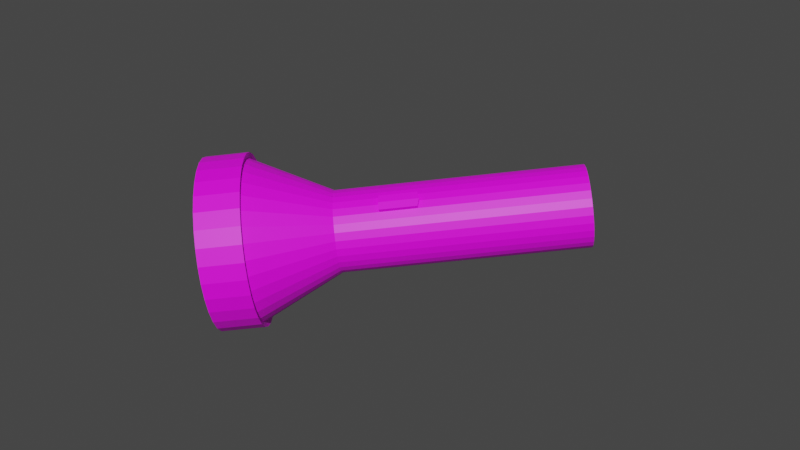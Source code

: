 # Source: Torch.blend  (saved by Blender 3.6.11; exported with 4.5.12 LTS)
import bpy
from mathutils import Matrix  # noqa: F401  (used for matrix-valued properties, if any)

bpy.ops.wm.read_factory_settings(use_empty=True)
scene = bpy.context.scene
scene.name = 'Scene'

# ---- collections
col_collection = bpy.data.collections.new('Collection'); scene.collection.children.link(col_collection)

# ---- images (referenced by path relative to the original .blend; pixels are not part of the script)
import os
ASSET_DIR = os.environ.get("B2B_ASSET_DIR", "")  # directory of the original .blend (textures are referenced by path, not embedded)
HERE = os.path.dirname(os.path.abspath(__file__))  # packed textures are extracted next to this script under _unpacked/

def load_image(name, relpath, width, height, colorspace="sRGB"):
    """Load a texture the original file referenced (path relative to the .blend, or extracted next to this script)."""
    p = next((c for c in (os.path.join(HERE, relpath), os.path.join(ASSET_DIR, relpath)) if relpath and os.path.exists(c)), "")
    if p:
        img = bpy.data.images.load(p, check_existing=True)
        img.name = name
    else:  # same state as the original file: an image datablock whose file is absent (Cycles renders it pink)
        img = bpy.data.images.new(name, width, height)
        img.source = "FILE"
        img.filepath = "//" + (relpath or name)
    img.colorspace_settings.name = colorspace
    return img
img_imphenziapalette02_albedo_png_002 = load_image('ImphenziaPalette02-Albedo.png.002', 'ImphenziaPalette02-Albedo.png', 1024, 1024, 'sRGB')

# ---- materials (node trees are filled in below, after node groups)
mat_material_001 = bpy.data.materials.new('Material.001')
mat_material_001.use_transparent_shadow = False

# ---- material node trees
mat_material_001.use_nodes = True; mat_material_001.node_tree.nodes.clear()
_N = mat_material_001.node_tree.nodes; _L = mat_material_001.node_tree.links
n0 = _N.new('ShaderNodeBsdfPrincipled'); n0.name = 'Principled BSDF'; n0.location = (10, 300)
n0.distribution = 'GGX'
n0.subsurface_method = 'RANDOM_WALK_SKIN'
n0.inputs[3].default_value = 1.45
n0.inputs[27].default_value = (0.0, 0.0, 0.0, 1.0)
n0.inputs[28].default_value = 1.0
n1 = _N.new('ShaderNodeOutputMaterial'); n1.name = 'Material Output'; n1.location = (300, 300)
n2 = _N.new('ShaderNodeTexImage'); n2.name = 'Image Texture'; n2.location = (-388, 118)
n2.image = img_imphenziapalette02_albedo_png_002
_L.new(n0.outputs[0], n1.inputs[0])
_L.new(n2.outputs[0], n0.inputs[0])
n1.is_active_output = True

# ---- world
world_world = bpy.data.worlds.new('World'); scene.world = world_world
world_world.use_nodes = True; world_world.node_tree.nodes.clear()
_N = world_world.node_tree.nodes; _L = world_world.node_tree.links
n0 = _N.new('ShaderNodeOutputWorld'); n0.name = 'World Output'; n0.location = (300, 300)
n1 = _N.new('ShaderNodeBackground'); n1.name = 'Background'; n1.location = (10, 300)
n1.inputs[0].default_value = (0.05088, 0.05088, 0.05088, 1.0)
_L.new(n1.outputs[0], n0.inputs[0])
n0.is_active_output = True
world_world.color = (0.05088, 0.05088, 0.05088)
world_world.use_sun_shadow = False
world_world.sun_shadow_jitter_overblur = 0.0

# ---- meshes
me_cylinder = bpy.data.meshes.new('Cylinder')
me_cylinder.from_pydata([(0.0, 1.0, -1.0), (-1.2e-08, 1.991, 1.0), (0.1951, 0.9808, -1.0), (0.3884, 1.953, 1.0), (0.3827, 0.9239, -1.0), (0.7618, 1.839, 1.0), (0.5556, 0.8315, -1.0), (1.106, 1.655, 1.0), (0.7071, 0.7071, -1.0), (1.408, 1.408, 1.0), (0.8315, 0.5556, -1.0), (1.655, 1.106, 1.0), (0.9239, 0.3827, -1.0), (1.839, 0.7618, 1.0), (0.9808, 0.1951, -1.0), (1.953, 0.3884, 1.0), (1.0, 0.0, -1.0), (1.991, -1.476e-08, 1.0), (0.9808, -0.1951, -1.0), (1.953, -0.3884, 1.0), (0.9239, -0.3827, -1.0), (1.839, -0.7618, 1.0), (0.8315, -0.5556, -1.0), (1.655, -1.106, 1.0), (0.7071, -0.7071, -1.0), (1.408, -1.408, 1.0), (0.5556, -0.8315, -1.0), (1.106, -1.655, 1.0), (0.3827, -0.9239, -1.0), (0.7618, -1.839, 1.0), (0.1951, -0.9808, -1.0), (0.3884, -1.953, 1.0), (0.0, -1.0, -1.0), (-1.2e-08, -1.991, 1.0), (-0.1951, -0.9808, -1.0), (-0.3884, -1.953, 1.0), (-0.3827, -0.9239, -1.0), (-0.7618, -1.839, 1.0), (-0.5556, -0.8315, -1.0), (-1.106, -1.655, 1.0), (-0.7071, -0.7071, -1.0), (-1.408, -1.408, 1.0), (-0.8315, -0.5556, -1.0), (-1.655, -1.106, 1.0), (-0.9239, -0.3827, -1.0), (-1.839, -0.7618, 1.0), (-0.9808, -0.1951, -1.0), (-1.953, -0.3884, 1.0), (-1.0, 0.0, -1.0), (-1.991, -1.476e-08, 1.0), (-0.9808, 0.1951, -1.0), (-1.953, 0.3884, 1.0), (-0.9239, 0.3827, -1.0), (-1.839, 0.7618, 1.0), (-0.8315, 0.5556, -1.0), (-1.655, 1.106, 1.0), (-0.7071, 0.7071, -1.0), (-1.408, 1.408, 1.0), (-0.5556, 0.8315, -1.0), (-1.106, 1.655, 1.0), (-0.3827, 0.9239, -1.0), (-0.7618, 1.839, 1.0), (-0.1951, 0.9808, -1.0), (-0.3884, 1.953, 1.0), (0.08885, 0.4467, 1.0), (1.506e-08, 0.4554, 1.0), (0.1743, 0.4208, 1.0), (0.253, 0.3787, 1.0), (0.322, 0.322, 1.0), (0.3787, 0.253, 1.0), (0.4208, 0.1743, 1.0), (0.4467, 0.08885, 1.0), (0.4554, -1.476e-08, 1.0), (0.4467, -0.08885, 1.0), (0.4208, -0.1743, 1.0), (0.3787, -0.253, 1.0), (0.322, -0.322, 1.0), (0.253, -0.3787, 1.0), (0.1743, -0.4208, 1.0), (0.08885, -0.4467, 1.0), (-2.024e-07, -0.4554, 1.0), (-0.08885, -0.4467, 1.0), (-0.1743, -0.4208, 1.0), (-0.253, -0.3787, 1.0), (-0.322, -0.322, 1.0), (-0.3787, -0.253, 1.0), (-0.4208, -0.1743, 1.0), (-0.4467, -0.08885, 1.0), (-0.4554, -1.476e-08, 1.0), (-0.4467, 0.08885, 1.0), (-0.4208, 0.1743, 1.0), (-0.3787, 0.253, 1.0), (-0.322, 0.322, 1.0), (-0.253, 0.3787, 1.0), (-0.1743, 0.4208, 1.0), (-0.08885, 0.4467, 1.0), (-1.146e-07, 0.9197, -7.0), (0.1794, 0.902, -7.0), (0.352, 0.8497, -7.0), (0.511, 0.7647, -7.0), (0.6503, 0.6503, -7.0), (0.7647, 0.511, -7.0), (0.8497, 0.352, -7.0), (0.902, 0.1794, -7.0), (0.9197, 0.0, -7.0), (0.902, -0.1794, -7.0), (0.8497, -0.352, -7.0), (0.7647, -0.511, -7.0), (0.6503, -0.6503, -7.0), (0.511, -0.7647, -7.0), (0.352, -0.8497, -7.0), (0.1794, -0.902, -7.0), (-1.146e-07, -0.9197, -7.0), (-0.1794, -0.902, -7.0), (-0.352, -0.8497, -7.0), (-0.511, -0.7647, -7.0), (-0.6503, -0.6503, -7.0), (-0.7647, -0.511, -7.0), (-0.8497, -0.352, -7.0), (-0.902, -0.1794, -7.0), (-0.9197, 0.0, -7.0), (-0.902, 0.1794, -7.0), (-0.8497, 0.352, -7.0), (-0.7647, 0.511, -7.0), (-0.6503, 0.6503, -7.0), (-0.511, 0.7647, -7.0), (-0.352, 0.8497, -7.0), (-0.1794, 0.902, -7.0), (-1.146e-07, 1.0, -7.0), (0.1951, 0.9808, -7.0), (0.3827, 0.9239, -7.0), (0.5556, 0.8315, -7.0), (0.7071, 0.7071, -7.0), (0.8315, 0.5556, -7.0), (0.9239, 0.3827, -7.0), (0.9808, 0.1951, -7.0), (1.0, 0.0, -7.0), (0.9808, -0.1951, -7.0), (0.9239, -0.3827, -7.0), (0.8315, -0.5556, -7.0), (0.7071, -0.7071, -7.0), (0.5556, -0.8315, -7.0), (0.3827, -0.9239, -7.0), (0.1951, -0.9808, -7.0), (-1.146e-07, -1.0, -7.0), (-0.1951, -0.9808, -7.0), (-0.3827, -0.9239, -7.0), (-0.5556, -0.8315, -7.0), (-0.7071, -0.7071, -7.0), (-0.8315, -0.5556, -7.0), (-0.9239, -0.3827, -7.0), (-0.9808, -0.1951, -7.0), (-1.0, 0.0, -7.0), (-0.9808, 0.1951, -7.0), (-0.9239, 0.3827, -7.0), (-0.8315, 0.5556, -7.0), (-0.7071, 0.7071, -7.0), (-0.5556, 0.8315, -7.0), (-0.3827, 0.9239, -7.0), (-0.1951, 0.9808, -7.0), (-1.146e-07, 0.9197, -7.0), (0.1794, 0.902, -7.0), (0.352, 0.8497, -7.0), (0.511, 0.7647, -7.0), (0.6503, 0.6503, -7.0), (0.7647, 0.511, -7.0), (0.8497, 0.352, -7.0), (0.902, 0.1794, -7.0), (0.9197, 0.0, -7.0), (0.902, -0.1794, -7.0), (0.8497, -0.352, -7.0), (0.7647, -0.511, -7.0), (0.6503, -0.6503, -7.0), (0.511, -0.7647, -7.0), (0.352, -0.8497, -7.0), (0.1794, -0.902, -7.0), (-1.146e-07, -0.9197, -7.0), (-0.1794, -0.902, -7.0), (-0.352, -0.8497, -7.0), (-0.511, -0.7647, -7.0), (-0.6503, -0.6503, -7.0), (-0.7647, -0.511, -7.0), (-0.8497, -0.352, -7.0), (-0.902, -0.1794, -7.0), (-0.9197, 0.0, -7.0), (-0.902, 0.1794, -7.0), (-0.8497, 0.352, -7.0), (-0.7647, 0.511, -7.0), (-0.6503, 0.6503, -7.0), (-0.511, 0.7647, -7.0), (-0.352, 0.8497, -7.0), (-0.1794, 0.902, -7.0), (0.3407, 1.713, 2.0), (2.472e-08, 1.746, 2.0), (0.6683, 1.613, 2.0), (0.9702, 1.452, 2.0), (1.235, 1.235, 2.0), (1.452, 0.9702, 2.0), (1.613, 0.6683, 2.0), (1.713, 0.3407, 2.0), (1.746, -1.476e-08, 2.0), (1.713, -0.3407, 2.0), (1.613, -0.6683, 2.0), (1.452, -0.9702, 2.0), (1.235, -1.235, 2.0), (0.9702, -1.452, 2.0), (0.6683, -1.613, 2.0), (0.3407, -1.713, 2.0), (2.472e-08, -1.746, 2.0), (-0.3407, -1.713, 2.0), (-0.6683, -1.613, 2.0), (-0.9702, -1.452, 2.0), (-1.235, -1.235, 2.0), (-1.452, -0.9702, 2.0), (-1.613, -0.6683, 2.0), (-1.713, -0.3407, 2.0), (-1.746, -1.476e-08, 2.0), (-1.713, 0.3407, 2.0), (-1.613, 0.6683, 2.0), (-1.452, 0.9702, 2.0), (-1.235, 1.235, 2.0), (-0.9702, 1.452, 2.0), (-0.6683, 1.613, 2.0), (-0.3407, 1.713, 2.0), (0.3827, -0.9239, -2.092), (-2.083e-08, -1.0, -2.091), (0.1951, -0.9808, -2.077), (-3.802e-08, -1.0, -2.991), (0.1951, -0.9808, -3.04), (0.3827, -0.9239, -3.012), (0.3827, -0.9239, -3.012), (0.3827, -0.9239, -2.092), (0.1951, -0.9808, -2.077), (-2.083e-08, -1.0, -2.091), (-3.802e-08, -1.0, -2.991), (0.1951, -0.9808, -3.04), (0.3827, -0.9239, -3.012), (0.3827, -0.9239, -2.092), (0.1951, -0.9808, -2.077), (-2.083e-08, -1.0, -2.091), (-3.802e-08, -1.0, -2.991), (0.1951, -0.9808, -3.04), (0.4022, -1.022, -3.012), (0.4022, -1.022, -2.092), (0.2146, -1.079, -2.077), (0.01951, -1.098, -2.091), (0.01951, -1.098, -2.991), (0.2146, -1.079, -3.04), (0.4154, 2.089, 0.9536), (-1.307e-08, 2.129, 0.9536), (0.8149, 1.967, 0.9536), (1.183, 1.771, 0.9536), (1.506, 1.506, 0.9536), (1.771, 1.183, 0.9536), (1.967, 0.8149, 0.9536), (2.089, 0.4154, 0.9536), (2.129, -1.412e-08, 0.9536), (2.089, -0.4154, 0.9536), (1.967, -0.8149, 0.9536), (1.771, -1.183, 0.9536), (1.506, -1.506, 0.9536), (1.183, -1.771, 0.9536), (0.8149, -1.967, 0.9536), (0.4154, -2.089, 0.9536), (-1.307e-08, -2.129, 0.9536), (-0.4154, -2.089, 0.9536), (-0.8149, -1.967, 0.9536), (-1.183, -1.771, 0.9536), (-1.506, -1.506, 0.9536), (-1.771, -1.183, 0.9536), (-1.967, -0.8149, 0.9536), (-2.089, -0.4154, 0.9536), (-2.129, -1.412e-08, 0.9536), (-2.089, 0.4154, 0.9536), (-1.967, 0.8149, 0.9536), (-1.771, 1.183, 0.9536), (-1.506, 1.506, 0.9536), (-1.183, 1.771, 0.9536), (-0.8149, 1.967, 0.9536), (-0.4154, 2.089, 0.9536), (0.4154, 2.089, 2.023), (2.816e-08, 2.129, 2.023), (0.8149, 1.967, 2.023), (1.183, 1.771, 2.023), (1.506, 1.506, 2.023), (1.771, 1.183, 2.023), (1.967, 0.8149, 2.023), (2.089, 0.4154, 2.023), (2.129, -1.412e-08, 2.023), (2.089, -0.4154, 2.023), (1.967, -0.8149, 2.023), (1.771, -1.183, 2.023), (1.506, -1.506, 2.023), (1.183, -1.771, 2.023), (0.8149, -1.967, 2.023), (0.4154, -2.089, 2.023), (2.816e-08, -2.129, 2.023), (-0.4154, -2.089, 2.023), (-0.8149, -1.967, 2.023), (-1.183, -1.771, 2.023), (-1.506, -1.506, 2.023), (-1.771, -1.183, 2.023), (-1.967, -0.8149, 2.023), (-2.089, -0.4154, 2.023), (-2.129, -1.412e-08, 2.023), (-2.089, 0.4154, 2.023), (-1.967, 0.8149, 2.023), (-1.771, 1.183, 2.023), (-1.506, 1.506, 2.023), (-1.183, 1.771, 2.023), (-0.8149, 1.967, 2.023), (-0.4154, 2.089, 2.023), (0.3644, 1.832, 2.023), (2.62e-08, 1.868, 2.023), (0.7149, 1.726, 2.023), (1.038, 1.553, 2.023), (1.321, 1.321, 2.023), (1.553, 1.038, 2.023), (1.726, 0.7149, 2.023), (1.832, 0.3644, 2.023), (1.868, -1.412e-08, 2.023), (1.832, -0.3644, 2.023), (1.726, -0.7149, 2.023), (1.553, -1.038, 2.023), (1.321, -1.321, 2.023), (1.038, -1.553, 2.023), (0.7149, -1.726, 2.023), (0.3644, -1.832, 2.023), (2.62e-08, -1.868, 2.023), (-0.3644, -1.832, 2.023), (-0.7149, -1.726, 2.023), (-1.038, -1.553, 2.023), (-1.321, -1.321, 2.023), (-1.553, -1.038, 2.023), (-1.726, -0.7149, 2.023), (-1.832, -0.3644, 2.023), (-1.868, -1.412e-08, 2.023), (-1.832, 0.3644, 2.023), (-1.726, 0.7149, 2.023), (-1.553, 1.038, 2.023), (-1.321, 1.321, 2.023), (-1.038, 1.553, 2.023), (-0.7149, 1.726, 2.023), (-0.3644, 1.832, 2.023)], [], [(0, 1, 3, 2), (2, 3, 5, 4), (4, 5, 7, 6), (6, 7, 9, 8), (8, 9, 11, 10), (10, 11, 13, 12), (12, 13, 15, 14), (14, 15, 17, 16), (16, 17, 19, 18), (18, 19, 21, 20), (20, 21, 23, 22), (22, 23, 25, 24), (24, 25, 27, 26), (26, 27, 29, 28), (28, 29, 31, 30), (30, 31, 33, 32), (32, 33, 35, 34), (34, 35, 37, 36), (36, 37, 39, 38), (38, 39, 41, 40), (40, 41, 43, 42), (42, 43, 45, 44), (44, 45, 47, 46), (46, 47, 49, 48), (48, 49, 51, 50), (50, 51, 53, 52), (52, 53, 55, 54), (54, 55, 57, 56), (56, 57, 59, 58), (58, 59, 61, 60), (41, 39, 267, 268), (60, 61, 63, 62), (62, 63, 1, 0), (36, 38, 147, 146), (64, 65, 95, 94, 93, 92, 91, 90, 89, 88, 87, 86, 85, 84, 83, 82, 81, 80, 79, 78, 77, 76, 75, 74, 73, 72, 71, 70, 69, 68, 67, 66), (213, 214, 334, 333), (23, 21, 258, 259), (212, 213, 333, 332), (5, 3, 248, 250), (57, 55, 275, 276), (211, 212, 332, 331), (39, 37, 266, 267), (210, 211, 331, 330), (21, 19, 257, 258), (209, 210, 330, 329), (55, 53, 274, 275), (208, 209, 329, 328), (3, 1, 249, 248), (37, 35, 265, 266), (207, 208, 328, 327), (19, 17, 256, 257), (206, 207, 327, 326), (53, 51, 273, 274), (205, 206, 326, 325), (35, 33, 264, 265), (204, 205, 325, 324), (17, 15, 255, 256), (203, 204, 324, 323), (51, 49, 272, 273), (202, 203, 323, 322), (33, 31, 263, 264), (201, 202, 322, 321), (15, 13, 254, 255), (200, 201, 321, 320), (49, 47, 271, 272), (199, 200, 320, 319), (113, 114, 178, 177), (54, 56, 156, 155), (10, 12, 134, 133), (28, 30, 226, 224), (46, 48, 152, 151), (2, 4, 130, 129), (20, 22, 139, 138), (38, 40, 148, 147), (56, 58, 157, 156), (12, 14, 135, 134), (30, 32, 225, 226), (48, 50, 153, 152), (4, 6, 131, 130), (22, 24, 140, 139), (40, 42, 149, 148), (58, 60, 158, 157), (14, 16, 136, 135), (32, 34, 145, 144, 227, 225), (50, 52, 154, 153), (6, 8, 132, 131), (24, 26, 141, 140), (42, 44, 150, 149), (60, 62, 159, 158), (16, 18, 137, 136), (34, 36, 146, 145), (52, 54, 155, 154), (8, 10, 133, 132), (26, 28, 224, 229, 142, 141), (44, 46, 151, 150), (0, 2, 129, 128), (62, 0, 128, 159), (18, 20, 138, 137), (97, 96, 128, 129), (98, 97, 129, 130), (99, 98, 130, 131), (100, 99, 131, 132), (101, 100, 132, 133), (102, 101, 133, 134), (103, 102, 134, 135), (104, 103, 135, 136), (105, 104, 136, 137), (106, 105, 137, 138), (107, 106, 138, 139), (108, 107, 139, 140), (109, 108, 140, 141), (110, 109, 141, 142), (111, 110, 142, 143), (112, 111, 143, 144), (113, 112, 144, 145), (114, 113, 145, 146), (115, 114, 146, 147), (116, 115, 147, 148), (117, 116, 148, 149), (118, 117, 149, 150), (119, 118, 150, 151), (120, 119, 151, 152), (121, 120, 152, 153), (122, 121, 153, 154), (123, 122, 154, 155), (124, 123, 155, 156), (125, 124, 156, 157), (126, 125, 157, 158), (127, 126, 158, 159), (96, 127, 159, 128), (160, 161, 162, 163, 164, 165, 166, 167, 168, 169, 170, 171, 172, 173, 174, 175, 176, 177, 178, 179, 180, 181, 182, 183, 184, 185, 186, 187, 188, 189, 190, 191), (100, 101, 165, 164), (127, 96, 160, 191), (114, 115, 179, 178), (101, 102, 166, 165), (115, 116, 180, 179), (102, 103, 167, 166), (116, 117, 181, 180), (103, 104, 168, 167), (117, 118, 182, 181), (104, 105, 169, 168), (118, 119, 183, 182), (105, 106, 170, 169), (119, 120, 184, 183), (106, 107, 171, 170), (120, 121, 185, 184), (107, 108, 172, 171), (121, 122, 186, 185), (108, 109, 173, 172), (122, 123, 187, 186), (109, 110, 174, 173), (96, 97, 161, 160), (123, 124, 188, 187), (110, 111, 175, 174), (97, 98, 162, 161), (124, 125, 189, 188), (111, 112, 176, 175), (98, 99, 163, 162), (125, 126, 190, 189), (112, 113, 177, 176), (99, 100, 164, 163), (126, 127, 191, 190), (31, 29, 262, 263), (198, 199, 319, 318), (13, 11, 253, 254), (1, 63, 279, 249), (197, 198, 318, 317), (223, 193, 313, 343), (47, 45, 270, 271), (196, 197, 317, 316), (222, 223, 343, 342), (29, 27, 261, 262), (195, 196, 316, 315), (221, 222, 342, 341), (11, 9, 252, 253), (63, 61, 278, 279), (194, 195, 315, 314), (220, 221, 341, 340), (45, 43, 269, 270), (192, 194, 314, 312), (219, 220, 340, 339), (27, 25, 260, 261), (193, 192, 312, 313), (218, 219, 339, 338), (9, 7, 251, 252), (61, 59, 277, 278), (217, 218, 338, 337), (43, 41, 268, 269), (216, 217, 337, 336), (25, 23, 259, 260), (215, 216, 336, 335), (7, 5, 250, 251), (59, 57, 276, 277), (214, 215, 335, 334), (65, 64, 192, 193), (64, 66, 194, 192), (66, 67, 195, 194), (67, 68, 196, 195), (68, 69, 197, 196), (69, 70, 198, 197), (70, 71, 199, 198), (71, 72, 200, 199), (72, 73, 201, 200), (73, 74, 202, 201), (74, 75, 203, 202), (75, 76, 204, 203), (76, 77, 205, 204), (77, 78, 206, 205), (78, 79, 207, 206), (79, 80, 208, 207), (80, 81, 209, 208), (81, 82, 210, 209), (82, 83, 211, 210), (83, 84, 212, 211), (84, 85, 213, 212), (85, 86, 214, 213), (86, 87, 215, 214), (87, 88, 216, 215), (88, 89, 217, 216), (89, 90, 218, 217), (90, 91, 219, 218), (91, 92, 220, 219), (92, 93, 221, 220), (93, 94, 222, 221), (94, 95, 223, 222), (95, 65, 193, 223), (232, 233, 239, 238), (225, 227, 234, 233), (228, 229, 230, 235), (228, 227, 144, 143), (229, 228, 143, 142), (235, 230, 236, 241), (224, 226, 232, 231), (227, 228, 235, 234), (226, 225, 233, 232), (229, 224, 231, 230), (239, 240, 246, 245), (240, 241, 247, 246), (230, 231, 237, 236), (234, 235, 241, 240), (233, 234, 240, 239), (231, 232, 238, 237), (243, 244, 247, 242), (244, 245, 246, 247), (237, 238, 244, 243), (241, 236, 242, 247), (238, 239, 245, 244), (236, 237, 243, 242), (258, 257, 289, 290), (267, 266, 298, 299), (276, 275, 307, 308), (254, 253, 285, 286), (263, 262, 294, 295), (272, 271, 303, 304), (250, 248, 280, 282), (259, 258, 290, 291), (268, 267, 299, 300), (277, 276, 308, 309), (255, 254, 286, 287), (264, 263, 295, 296), (273, 272, 304, 305), (251, 250, 282, 283), (260, 259, 291, 292), (269, 268, 300, 301), (278, 277, 309, 310), (256, 255, 287, 288), (265, 264, 296, 297), (274, 273, 305, 306), (252, 251, 283, 284), (261, 260, 292, 293), (270, 269, 301, 302), (279, 278, 310, 311), (257, 256, 288, 289), (266, 265, 297, 298), (275, 274, 306, 307), (253, 252, 284, 285), (262, 261, 293, 294), (271, 270, 302, 303), (248, 249, 281, 280), (249, 279, 311, 281), (313, 312, 280, 281), (312, 314, 282, 280), (314, 315, 283, 282), (315, 316, 284, 283), (316, 317, 285, 284), (317, 318, 286, 285), (318, 319, 287, 286), (319, 320, 288, 287), (320, 321, 289, 288), (321, 322, 290, 289), (322, 323, 291, 290), (323, 324, 292, 291), (324, 325, 293, 292), (325, 326, 294, 293), (326, 327, 295, 294), (327, 328, 296, 295), (328, 329, 297, 296), (329, 330, 298, 297), (330, 331, 299, 298), (331, 332, 300, 299), (332, 333, 301, 300), (333, 334, 302, 301), (334, 335, 303, 302), (335, 336, 304, 303), (336, 337, 305, 304), (337, 338, 306, 305), (338, 339, 307, 306), (339, 340, 308, 307), (340, 341, 309, 308), (341, 342, 310, 309), (342, 343, 311, 310), (343, 313, 281, 311)])
_uv = me_cylinder.uv_layers.new(name='UVMap')
_uv.uv.foreach_set('vector', [0.8398, 0.339, 0.8398, 0.339, 0.8398, 0.339, 0.8398, 0.339, 0.8398, 0.339, 0.8398, 0.339, 0.8398, 0.339, 0.8398, 0.339, 0.8398, 0.339, 0.8398, 0.339, 0.8398, 0.339, 0.8398, 0.339, 0.8398, 0.339, 0.8398, 0.339, 0.8398, 0.339, 0.8398, 0.339, 0.8398, 0.339, 0.8398, 0.339, 0.8398, 0.339, 0.8398, 0.339, 0.8398, 0.339, 0.8398, 0.339, 0.8398, 0.339, 0.8398, 0.339, 0.8398, 0.339, 0.8398, 0.339, 0.8398, 0.339, 0.8398, 0.339, 0.8398, 0.339, 0.8398, 0.339, 0.8398, 0.339, 0.8398, 0.339, 0.8398, 0.339, 0.8398, 0.339, 0.8398, 0.339, 0.8398, 0.339, 0.8398, 0.339, 0.8398, 0.339, 0.8398, 0.339, 0.8398, 0.339, 0.8398, 0.339, 0.8398, 0.339, 0.8398, 0.339, 0.8398, 0.339, 0.8398, 0.339, 0.8398, 0.339, 0.8398, 0.339, 0.8398, 0.339, 0.8398, 0.339, 0.8398, 0.339, 0.8398, 0.339, 0.8398, 0.339, 0.8398, 0.339, 0.8398, 0.339, 0.8398, 0.339, 0.8398, 0.339, 0.8398, 0.339, 0.8398, 0.339, 0.8398, 0.339, 0.8398, 0.339, 0.8398, 0.339, 0.8398, 0.339, 0.8398, 0.339, 0.8398, 0.339, 0.8398, 0.339, 0.8398, 0.339, 0.8398, 0.339, 0.8398, 0.339, 0.8398, 0.339, 0.8398, 0.339, 0.8398, 0.339, 0.8398, 0.339, 0.8398, 0.339, 0.8398, 0.339, 0.8398, 0.339, 0.8398, 0.339, 0.8398, 0.339, 0.8398, 0.339, 0.8398, 0.339, 0.8398, 0.339, 0.8398, 0.339, 0.8398, 0.339, 0.8398, 0.339, 0.8398, 0.339, 0.8398, 0.339, 0.8398, 0.339, 0.8398, 0.339, 0.8398, 0.339, 0.8398, 0.339, 0.8398, 0.339, 0.8398, 0.339, 0.8398, 0.339, 0.8398, 0.339, 0.8398, 0.339, 0.8398, 0.339, 0.8398, 0.339, 0.8398, 0.339, 0.8398, 0.339, 0.8398, 0.339, 0.8398, 0.339, 0.8398, 0.339, 0.8398, 0.339, 0.8398, 0.339, 0.8398, 0.339, 0.8398, 0.339, 0.8398, 0.339, 0.8398, 0.339, 0.8398, 0.339, 0.8398, 0.339, 0.8398, 0.339, 0.8398, 0.339, 0.8398, 0.339, 0.8398, 0.339, 0.8398, 0.339, 0.8398, 0.339, 0.8398, 0.339, 0.8398, 0.339, 0.8398, 0.339, 0.8398, 0.339, 0.8398, 0.339, 0.9707, 0.9737, 0.9707, 0.9737, 0.9707, 0.9737, 0.9707, 0.9737, 0.8398, 0.339, 0.8398, 0.339, 0.8398, 0.339, 0.8398, 0.339, 0.8398, 0.339, 0.8398, 0.339, 0.8398, 0.339, 0.8398, 0.339, 0.8398, 0.339, 0.8398, 0.339, 0.8398, 0.339, 0.8398, 0.339, 0.5371, 0.9757, 0.5371, 0.9757, 0.5371, 0.9757, 0.5371, 0.9757, 0.5371, 0.9757, 0.5371, 0.9757, 0.5371, 0.9757, 0.5371, 0.9757, 0.5371, 0.9757, 0.5371, 0.9757, 0.5371, 0.9757, 0.5371, 0.9757, 0.5371, 0.9757, 0.5371, 0.9757, 0.5371, 0.9757, 0.5371, 0.9757, 0.5371, 0.9757, 0.5371, 0.9757, 0.5371, 0.9757, 0.5371, 0.9757, 0.5371, 0.9757, 0.5371, 0.9757, 0.5371, 0.9757, 0.5371, 0.9757, 0.5371, 0.9757, 0.5371, 0.9757, 0.5371, 0.9757, 0.5371, 0.9757, 0.5371, 0.9757, 0.5371, 0.9757, 0.5371, 0.9757, 0.5371, 0.9757, 0.6562, 0.964, 0.6562, 0.964, 0.6562, 0.964, 0.6562, 0.964, 0.9707, 0.9737, 0.9707, 0.9737, 0.9707, 0.9737, 0.9707, 0.9737, 0.6562, 0.964, 0.6562, 0.964, 0.6562, 0.964, 0.6562, 0.964, 0.9707, 0.9737, 0.9707, 0.9737, 0.9707, 0.9737, 0.9707, 0.9737, 0.9707, 0.9737, 0.9707, 0.9737, 0.9707, 0.9737, 0.9707, 0.9737, 0.6562, 0.964, 0.6562, 0.964, 0.6562, 0.964, 0.6562, 0.964, 0.9707, 0.9737, 0.9707, 0.9737, 0.9707, 0.9737, 0.9707, 0.9737, 0.6562, 0.964, 0.6562, 0.964, 0.6562, 0.964, 0.6562, 0.964, 0.9707, 0.9737, 0.9707, 0.9737, 0.9707, 0.9737, 0.9707, 0.9737, 0.6562, 0.964, 0.6562, 0.964, 0.6562, 0.964, 0.6562, 0.964, 0.9707, 0.9737, 0.9707, 0.9737, 0.9707, 0.9737, 0.9707, 0.9737, 0.6562, 0.964, 0.6562, 0.964, 0.6562, 0.964, 0.6562, 0.964, 0.9707, 0.9737, 0.9707, 0.9737, 0.9707, 0.9737, 0.9707, 0.9737, 0.9707, 0.9737, 0.9707, 0.9737, 0.9707, 0.9737, 0.9707, 0.9737, 0.6562, 0.964, 0.6562, 0.964, 0.6562, 0.964, 0.6562, 0.964, 0.9707, 0.9737, 0.9707, 0.9737, 0.9707, 0.9737, 0.9707, 0.9737, 0.6562, 0.964, 0.6562, 0.964, 0.6562, 0.964, 0.6562, 0.964, 0.9707, 0.9737, 0.9707, 0.9737, 0.9707, 0.9737, 0.9707, 0.9737, 0.6562, 0.964, 0.6562, 0.964, 0.6562, 0.964, 0.6562, 0.964, 0.9707, 0.9737, 0.9707, 0.9737, 0.9707, 0.9737, 0.9707, 0.9737, 0.6562, 0.964, 0.6562, 0.964, 0.6562, 0.964, 0.6562, 0.964, 0.9707, 0.9737, 0.9707, 0.9737, 0.9707, 0.9737, 0.9707, 0.9737, 0.6562, 0.964, 0.6562, 0.964, 0.6562, 0.964, 0.6562, 0.964, 0.9707, 0.9737, 0.9707, 0.9737, 0.9707, 0.9737, 0.9707, 0.9737, 0.6562, 0.964, 0.6562, 0.964, 0.6562, 0.964, 0.6562, 0.964, 0.9707, 0.9737, 0.9707, 0.9737, 0.9707, 0.9737, 0.9707, 0.9737, 0.6562, 0.964, 0.6562, 0.964, 0.6562, 0.964, 0.6562, 0.964, 0.9707, 0.9737, 0.9707, 0.9737, 0.9707, 0.9737, 0.9707, 0.9737, 0.6562, 0.964, 0.6562, 0.964, 0.6562, 0.964, 0.6562, 0.964, 0.9707, 0.9737, 0.9707, 0.9737, 0.9707, 0.9737, 0.9707, 0.9737, 0.6562, 0.964, 0.6562, 0.964, 0.6562, 0.964, 0.6562, 0.964, 0.5449, 0.9679, 0.5449, 0.9679, 0.5449, 0.9679, 0.5449, 0.9679, 0.8398, 0.339, 0.8398, 0.339, 0.8398, 0.339, 0.8398, 0.339, 0.8398, 0.339, 0.8398, 0.339, 0.8398, 0.339, 0.8398, 0.339, 0.8398, 0.339, 0.8398, 0.339, 0.8398, 0.339, 0.8398, 0.339, 0.8398, 0.339, 0.8398, 0.339, 0.8398, 0.339, 0.8398, 0.339, 0.8398, 0.339, 0.8398, 0.339, 0.8398, 0.339, 0.8398, 0.339, 0.8398, 0.339, 0.8398, 0.339, 0.8398, 0.339, 0.8398, 0.339, 0.8398, 0.339, 0.8398, 0.339, 0.8398, 0.339, 0.8398, 0.339, 0.8398, 0.339, 0.8398, 0.339, 0.8398, 0.339, 0.8398, 0.339, 0.8398, 0.339, 0.8398, 0.339, 0.8398, 0.339, 0.8398, 0.339, 0.8398, 0.339, 0.8398, 0.339, 0.8398, 0.339, 0.8398, 0.339, 0.8398, 0.339, 0.8398, 0.339, 0.8398, 0.339, 0.8398, 0.339, 0.8398, 0.339, 0.8398, 0.339, 0.8398, 0.339, 0.8398, 0.339, 0.8398, 0.339, 0.8398, 0.339, 0.8398, 0.339, 0.8398, 0.339, 0.8398, 0.339, 0.8398, 0.339, 0.8398, 0.339, 0.8398, 0.339, 0.8398, 0.339, 0.8398, 0.339, 0.8398, 0.339, 0.8398, 0.339, 0.8398, 0.339, 0.8398, 0.339, 0.8398, 0.339, 0.8398, 0.339, 0.8398, 0.339, 0.8398, 0.339, 0.8398, 0.339, 0.8398, 0.339, 0.8398, 0.339, 0.8398, 0.339, 0.8398, 0.339, 0.8398, 0.339, 0.8398, 0.339, 0.8398, 0.339, 0.8398, 0.339, 0.8398, 0.339, 0.8398, 0.339, 0.8398, 0.339, 0.8398, 0.339, 0.8398, 0.339, 0.8398, 0.339, 0.8398, 0.339, 0.8398, 0.339, 0.8398, 0.339, 0.8398, 0.339, 0.8398, 0.339, 0.8398, 0.339, 0.8398, 0.339, 0.8398, 0.339, 0.8398, 0.339, 0.8398, 0.339, 0.8398, 0.339, 0.8398, 0.339, 0.8398, 0.339, 0.8398, 0.339, 0.8398, 0.339, 0.8398, 0.339, 0.8398, 0.339, 0.8398, 0.339, 0.8398, 0.339, 0.8398, 0.339, 0.8398, 0.339, 0.8398, 0.339, 0.8398, 0.339, 0.8398, 0.339, 0.8398, 0.339, 0.8398, 0.339, 0.8398, 0.339, 0.8398, 0.339, 0.8398, 0.339, 0.8398, 0.339, 0.8398, 0.339, 0.8398, 0.339, 0.8398, 0.339, 0.8398, 0.339, 0.8398, 0.339, 0.8398, 0.339, 0.8398, 0.339, 0.8398, 0.339, 0.8398, 0.339, 0.8398, 0.339, 0.8398, 0.339, 0.8398, 0.339, 0.8398, 0.339, 0.8398, 0.339, 0.8398, 0.339, 0.8398, 0.339, 0.8398, 0.339, 0.8398, 0.339, 0.8398, 0.339, 0.8398, 0.339, 0.8398, 0.339, 0.8398, 0.339, 0.8398, 0.339, 0.8398, 0.339, 0.8398, 0.339, 0.8398, 0.339, 0.8398, 0.339, 0.8398, 0.339, 0.8398, 0.339, 0.8398, 0.339, 0.8398, 0.339, 0.8398, 0.339, 0.8398, 0.339, 0.8398, 0.339, 0.8398, 0.339, 0.8398, 0.339, 0.8398, 0.339, 0.8398, 0.339, 0.8398, 0.339, 0.8398, 0.339, 0.8398, 0.339, 0.8398, 0.339, 0.8398, 0.339, 0.8398, 0.339, 0.8398, 0.339, 0.8398, 0.339, 0.8398, 0.339, 0.8398, 0.339, 0.8398, 0.339, 0.8398, 0.339, 0.8398, 0.339, 0.8398, 0.339, 0.8398, 0.339, 0.8398, 0.339, 0.8398, 0.339, 0.8398, 0.339, 0.8398, 0.339, 0.8398, 0.339, 0.8398, 0.339, 0.8398, 0.339, 0.8398, 0.339, 0.8398, 0.339, 0.8398, 0.339, 0.8398, 0.339, 0.8398, 0.339, 0.8398, 0.339, 0.8398, 0.339, 0.8398, 0.339, 0.8398, 0.339, 0.8398, 0.339, 0.8398, 0.339, 0.8398, 0.339, 0.8398, 0.339, 0.8496, 0.8448, 0.8496, 0.8448, 0.8496, 0.8448, 0.8496, 0.8448, 0.8496, 0.8448, 0.8496, 0.8448, 0.8496, 0.8448, 0.8496, 0.8448, 0.8398, 0.339, 0.8398, 0.339, 0.8398, 0.339, 0.8398, 0.339, 0.8398, 0.339, 0.8398, 0.339, 0.8398, 0.339, 0.8398, 0.339, 0.8398, 0.339, 0.8398, 0.339, 0.8398, 0.339, 0.8398, 0.339, 0.8398, 0.339, 0.8398, 0.339, 0.8398, 0.339, 0.8398, 0.339, 0.8398, 0.339, 0.8398, 0.339, 0.8398, 0.339, 0.8398, 0.339, 0.8398, 0.339, 0.8398, 0.339, 0.8398, 0.339, 0.8398, 0.339, 0.8398, 0.339, 0.8398, 0.339, 0.8398, 0.339, 0.8398, 0.339, 0.8398, 0.339, 0.8398, 0.339, 0.8398, 0.339, 0.8398, 0.339, 0.8398, 0.339, 0.8398, 0.339, 0.8398, 0.339, 0.8398, 0.339, 0.8398, 0.339, 0.8398, 0.339, 0.8398, 0.339, 0.8398, 0.339, 0.8398, 0.339, 0.8398, 0.339, 0.8398, 0.339, 0.8398, 0.339, 0.8398, 0.339, 0.8398, 0.339, 0.8398, 0.339, 0.8398, 0.339, 0.8398, 0.339, 0.8398, 0.339, 0.8398, 0.339, 0.8398, 0.339, 0.8398, 0.339, 0.8398, 0.339, 0.8398, 0.339, 0.8398, 0.339, 0.8398, 0.339, 0.8398, 0.339, 0.8398, 0.339, 0.8398, 0.339, 0.8398, 0.339, 0.8398, 0.339, 0.8398, 0.339, 0.8398, 0.339, 0.957, 0.9659, 0.957, 0.9659, 0.957, 0.9659, 0.957, 0.9659, 0.957, 0.9659, 0.957, 0.9659, 0.957, 0.9659, 0.957, 0.9659, 0.957, 0.9659, 0.957, 0.9659, 0.957, 0.9659, 0.957, 0.9659, 0.957, 0.9659, 0.957, 0.9659, 0.957, 0.9659, 0.957, 0.9659, 0.957, 0.9659, 0.957, 0.9659, 0.957, 0.9659, 0.957, 0.9659, 0.957, 0.9659, 0.957, 0.9659, 0.957, 0.9659, 0.957, 0.9659, 0.957, 0.9659, 0.957, 0.9659, 0.957, 0.9659, 0.957, 0.9659, 0.957, 0.9659, 0.957, 0.9659, 0.957, 0.9659, 0.957, 0.9659, 0.5449, 0.9679, 0.5449, 0.9679, 0.5449, 0.9679, 0.5449, 0.9679, 0.5449, 0.9679, 0.5449, 0.9679, 0.5449, 0.9679, 0.5449, 0.9679, 0.5449, 0.9679, 0.5449, 0.9679, 0.5449, 0.9679, 0.5449, 0.9679, 0.5449, 0.9679, 0.5449, 0.9679, 0.5449, 0.9679, 0.5449, 0.9679, 0.5449, 0.9679, 0.5449, 0.9679, 0.5449, 0.9679, 0.5449, 0.9679, 0.5449, 0.9679, 0.5449, 0.9679, 0.5449, 0.9679, 0.5449, 0.9679, 0.5449, 0.9679, 0.5449, 0.9679, 0.5449, 0.9679, 0.5449, 0.9679, 0.5449, 0.9679, 0.5449, 0.9679, 0.5449, 0.9679, 0.5449, 0.9679, 0.5449, 0.9679, 0.5449, 0.9679, 0.5449, 0.9679, 0.5449, 0.9679, 0.5449, 0.9679, 0.5449, 0.9679, 0.5449, 0.9679, 0.5449, 0.9679, 0.5449, 0.9679, 0.5449, 0.9679, 0.5449, 0.9679, 0.5449, 0.9679, 0.5449, 0.9679, 0.5449, 0.9679, 0.5449, 0.9679, 0.5449, 0.9679, 0.5449, 0.9679, 0.5449, 0.9679, 0.5449, 0.9679, 0.5449, 0.9679, 0.5449, 0.9679, 0.5449, 0.9679, 0.5449, 0.9679, 0.5449, 0.9679, 0.5449, 0.9679, 0.5449, 0.9679, 0.5449, 0.9679, 0.5449, 0.9679, 0.5449, 0.9679, 0.5449, 0.9679, 0.5449, 0.9679, 0.5449, 0.9679, 0.5449, 0.9679, 0.5449, 0.9679, 0.5449, 0.9679, 0.5449, 0.9679, 0.5449, 0.9679, 0.5449, 0.9679, 0.5449, 0.9679, 0.5449, 0.9679, 0.5449, 0.9679, 0.5449, 0.9679, 0.5449, 0.9679, 0.5449, 0.9679, 0.5449, 0.9679, 0.5449, 0.9679, 0.5449, 0.9679, 0.5449, 0.9679, 0.5449, 0.9679, 0.5449, 0.9679, 0.5449, 0.9679, 0.5449, 0.9679, 0.5449, 0.9679, 0.5449, 0.9679, 0.5449, 0.9679, 0.5449, 0.9679, 0.5449, 0.9679, 0.5449, 0.9679, 0.5449, 0.9679, 0.5449, 0.9679, 0.5449, 0.9679, 0.5449, 0.9679, 0.5449, 0.9679, 0.5449, 0.9679, 0.5449, 0.9679, 0.5449, 0.9679, 0.5449, 0.9679, 0.5449, 0.9679, 0.5449, 0.9679, 0.5449, 0.9679, 0.5449, 0.9679, 0.5449, 0.9679, 0.5449, 0.9679, 0.5449, 0.9679, 0.5449, 0.9679, 0.5449, 0.9679, 0.5449, 0.9679, 0.5449, 0.9679, 0.5449, 0.9679, 0.5449, 0.9679, 0.5449, 0.9679, 0.5449, 0.9679, 0.5449, 0.9679, 0.5449, 0.9679, 0.5449, 0.9679, 0.5449, 0.9679, 0.5449, 0.9679, 0.5449, 0.9679, 0.5449, 0.9679, 0.5449, 0.9679, 0.5449, 0.9679, 0.5449, 0.9679, 0.9707, 0.9737, 0.9707, 0.9737, 0.9707, 0.9737, 0.9707, 0.9737, 0.6562, 0.964, 0.6562, 0.964, 0.6562, 0.964, 0.6562, 0.964, 0.9707, 0.9737, 0.9707, 0.9737, 0.9707, 0.9737, 0.9707, 0.9737, 0.9707, 0.9737, 0.9707, 0.9737, 0.9707, 0.9737, 0.9707, 0.9737, 0.6562, 0.964, 0.6562, 0.964, 0.6562, 0.964, 0.6562, 0.964, 0.6562, 0.964, 0.6562, 0.964, 0.6562, 0.964, 0.6562, 0.964, 0.9707, 0.9737, 0.9707, 0.9737, 0.9707, 0.9737, 0.9707, 0.9737, 0.6562, 0.964, 0.6562, 0.964, 0.6562, 0.964, 0.6562, 0.964, 0.6562, 0.964, 0.6562, 0.964, 0.6562, 0.964, 0.6562, 0.964, 0.9707, 0.9737, 0.9707, 0.9737, 0.9707, 0.9737, 0.9707, 0.9737, 0.6562, 0.964, 0.6562, 0.964, 0.6562, 0.964, 0.6562, 0.964, 0.6562, 0.964, 0.6562, 0.964, 0.6562, 0.964, 0.6562, 0.964, 0.9707, 0.9737, 0.9707, 0.9737, 0.9707, 0.9737, 0.9707, 0.9737, 0.9707, 0.9737, 0.9707, 0.9737, 0.9707, 0.9737, 0.9707, 0.9737, 0.6562, 0.964, 0.6562, 0.964, 0.6562, 0.964, 0.6562, 0.964, 0.6562, 0.964, 0.6562, 0.964, 0.6562, 0.964, 0.6562, 0.964, 0.9707, 0.9737, 0.9707, 0.9737, 0.9707, 0.9737, 0.9707, 0.9737, 0.6562, 0.964, 0.6562, 0.964, 0.6562, 0.964, 0.6562, 0.964, 0.6562, 0.964, 0.6562, 0.964, 0.6562, 0.964, 0.6562, 0.964, 0.9707, 0.9737, 0.9707, 0.9737, 0.9707, 0.9737, 0.9707, 0.9737, 0.6562, 0.964, 0.6562, 0.964, 0.6562, 0.964, 0.6562, 0.964, 0.6562, 0.964, 0.6562, 0.964, 0.6562, 0.964, 0.6562, 0.964, 0.9707, 0.9737, 0.9707, 0.9737, 0.9707, 0.9737, 0.9707, 0.9737, 0.9707, 0.9737, 0.9707, 0.9737, 0.9707, 0.9737, 0.9707, 0.9737, 0.6562, 0.964, 0.6562, 0.964, 0.6562, 0.964, 0.6562, 0.964, 0.9707, 0.9737, 0.9707, 0.9737, 0.9707, 0.9737, 0.9707, 0.9737, 0.6562, 0.964, 0.6562, 0.964, 0.6562, 0.964, 0.6562, 0.964, 0.9707, 0.9737, 0.9707, 0.9737, 0.9707, 0.9737, 0.9707, 0.9737, 0.6562, 0.964, 0.6562, 0.964, 0.6562, 0.964, 0.6562, 0.964, 0.9707, 0.9737, 0.9707, 0.9737, 0.9707, 0.9737, 0.9707, 0.9737, 0.9707, 0.9737, 0.9707, 0.9737, 0.9707, 0.9737, 0.9707, 0.9737, 0.6562, 0.964, 0.6562, 0.964, 0.6562, 0.964, 0.6562, 0.964, 0.6562, 0.964, 0.6562, 0.964, 0.6562, 0.964, 0.6562, 0.964, 0.6562, 0.964, 0.6562, 0.964, 0.6562, 0.964, 0.6562, 0.964, 0.6562, 0.964, 0.6562, 0.964, 0.6562, 0.964, 0.6562, 0.964, 0.6562, 0.964, 0.6562, 0.964, 0.6562, 0.964, 0.6562, 0.964, 0.6562, 0.964, 0.6562, 0.964, 0.6562, 0.964, 0.6562, 0.964, 0.6562, 0.964, 0.6562, 0.964, 0.6562, 0.964, 0.6562, 0.964, 0.6562, 0.964, 0.6562, 0.964, 0.6562, 0.964, 0.6562, 0.964, 0.6562, 0.964, 0.6562, 0.964, 0.6562, 0.964, 0.6562, 0.964, 0.6562, 0.964, 0.6562, 0.964, 0.6562, 0.964, 0.6562, 0.964, 0.6562, 0.964, 0.6562, 0.964, 0.6562, 0.964, 0.6562, 0.964, 0.6562, 0.964, 0.6562, 0.964, 0.6562, 0.964, 0.6562, 0.964, 0.6562, 0.964, 0.6562, 0.964, 0.6562, 0.964, 0.6562, 0.964, 0.6562, 0.964, 0.6562, 0.964, 0.6562, 0.964, 0.6562, 0.964, 0.6562, 0.964, 0.6562, 0.964, 0.6562, 0.964, 0.6562, 0.964, 0.6562, 0.964, 0.6562, 0.964, 0.6562, 0.964, 0.6562, 0.964, 0.6562, 0.964, 0.6562, 0.964, 0.6562, 0.964, 0.6562, 0.964, 0.6562, 0.964, 0.6562, 0.964, 0.6562, 0.964, 0.6562, 0.964, 0.6562, 0.964, 0.6562, 0.964, 0.6562, 0.964, 0.6562, 0.964, 0.6562, 0.964, 0.6562, 0.964, 0.6562, 0.964, 0.6562, 0.964, 0.6562, 0.964, 0.6562, 0.964, 0.6562, 0.964, 0.6562, 0.964, 0.6562, 0.964, 0.6562, 0.964, 0.6562, 0.964, 0.6562, 0.964, 0.6562, 0.964, 0.6562, 0.964, 0.6562, 0.964, 0.6562, 0.964, 0.6562, 0.964, 0.6562, 0.964, 0.6562, 0.964, 0.6562, 0.964, 0.6562, 0.964, 0.6562, 0.964, 0.6562, 0.964, 0.6562, 0.964, 0.6562, 0.964, 0.6562, 0.964, 0.6562, 0.964, 0.6562, 0.964, 0.6562, 0.964, 0.6562, 0.964, 0.6562, 0.964, 0.6562, 0.964, 0.6562, 0.964, 0.6562, 0.964, 0.6562, 0.964, 0.6562, 0.964, 0.6562, 0.964, 0.6562, 0.964, 0.6562, 0.964, 0.6562, 0.964, 0.6562, 0.964, 0.6562, 0.964, 0.6562, 0.964, 0.6562, 0.964, 0.6562, 0.964, 0.6562, 0.964, 0.6562, 0.964, 0.6562, 0.964, 0.6562, 0.964, 0.6562, 0.964, 0.6562, 0.964, 0.6562, 0.964, 0.6562, 0.964, 0.6562, 0.964, 0.6562, 0.964, 0.6562, 0.964, 0.5449, 0.9679, 0.5449, 0.9679, 0.5449, 0.9679, 0.5449, 0.9679, 0.5449, 0.9679, 0.5449, 0.9679, 0.5449, 0.9679, 0.5449, 0.9679, 0.5449, 0.9679, 0.5449, 0.9679, 0.5449, 0.9679, 0.5449, 0.9679, 0.8398, 0.339, 0.8398, 0.339, 0.8398, 0.339, 0.8398, 0.339, 0.8398, 0.339, 0.8398, 0.339, 0.8398, 0.339, 0.8398, 0.339, 0.5449, 0.9679, 0.5449, 0.9679, 0.5449, 0.9679, 0.5449, 0.9679, 0.5449, 0.9679, 0.5449, 0.9679, 0.5449, 0.9679, 0.5449, 0.9679, 0.5449, 0.9679, 0.5449, 0.9679, 0.5449, 0.9679, 0.5449, 0.9679, 0.5449, 0.9679, 0.5449, 0.9679, 0.5449, 0.9679, 0.5449, 0.9679, 0.5449, 0.9679, 0.5449, 0.9679, 0.5449, 0.9679, 0.5449, 0.9679, 0.9727, 0.9698, 0.9727, 0.9698, 0.9727, 0.9698, 0.9727, 0.9698, 0.9727, 0.9698, 0.9727, 0.9698, 0.9727, 0.9698, 0.9727, 0.9698, 0.5449, 0.9679, 0.5449, 0.9679, 0.5449, 0.9679, 0.5449, 0.9679, 0.5449, 0.9679, 0.5449, 0.9679, 0.5449, 0.9679, 0.5449, 0.9679, 0.5449, 0.9679, 0.5449, 0.9679, 0.5449, 0.9679, 0.5449, 0.9679, 0.5449, 0.9679, 0.5449, 0.9679, 0.5449, 0.9679, 0.5449, 0.9679, 0.9727, 0.9698, 0.9727, 0.9698, 0.9727, 0.9698, 0.9727, 0.9698, 0.9727, 0.9698, 0.9727, 0.9698, 0.9727, 0.9698, 0.9727, 0.9698, 0.9727, 0.9698, 0.9727, 0.9698, 0.9727, 0.9698, 0.9727, 0.9698, 0.9727, 0.9698, 0.9727, 0.9698, 0.9727, 0.9698, 0.9727, 0.9698, 0.9727, 0.9698, 0.9727, 0.9698, 0.9727, 0.9698, 0.9727, 0.9698, 0.9727, 0.9698, 0.9727, 0.9698, 0.9727, 0.9698, 0.9727, 0.9698, 0.9707, 0.9679, 0.9707, 0.9679, 0.9707, 0.9679, 0.9707, 0.9679, 0.9707, 0.9679, 0.9707, 0.9679, 0.9707, 0.9679, 0.9707, 0.9679, 0.9707, 0.9679, 0.9707, 0.9679, 0.9707, 0.9679, 0.9707, 0.9679, 0.9707, 0.9679, 0.9707, 0.9679, 0.9707, 0.9679, 0.9707, 0.9679, 0.9707, 0.9679, 0.9707, 0.9679, 0.9707, 0.9679, 0.9707, 0.9679, 0.9707, 0.9679, 0.9707, 0.9679, 0.9707, 0.9679, 0.9707, 0.9679, 0.9707, 0.9679, 0.9707, 0.9679, 0.9707, 0.9679, 0.9707, 0.9679, 0.9707, 0.9679, 0.9707, 0.9679, 0.9707, 0.9679, 0.9707, 0.9679, 0.9707, 0.9679, 0.9707, 0.9679, 0.9707, 0.9679, 0.9707, 0.9679, 0.9707, 0.9679, 0.9707, 0.9679, 0.9707, 0.9679, 0.9707, 0.9679, 0.9707, 0.9679, 0.9707, 0.9679, 0.9707, 0.9679, 0.9707, 0.9679, 0.9707, 0.9679, 0.9707, 0.9679, 0.9707, 0.9679, 0.9707, 0.9679, 0.9707, 0.9679, 0.9707, 0.9679, 0.9707, 0.9679, 0.9707, 0.9679, 0.9707, 0.9679, 0.9707, 0.9679, 0.9707, 0.9679, 0.9707, 0.9679, 0.9707, 0.9679, 0.9707, 0.9679, 0.9707, 0.9679, 0.9707, 0.9679, 0.9707, 0.9679, 0.9707, 0.9679, 0.9707, 0.9679, 0.9707, 0.9679, 0.9707, 0.9679, 0.9707, 0.9679, 0.9707, 0.9679, 0.9707, 0.9679, 0.9707, 0.9679, 0.9707, 0.9679, 0.9707, 0.9679, 0.9707, 0.9679, 0.9707, 0.9679, 0.9707, 0.9679, 0.9707, 0.9679, 0.9707, 0.9679, 0.9707, 0.9679, 0.9707, 0.9679, 0.9707, 0.9679, 0.9707, 0.9679, 0.9707, 0.9679, 0.9707, 0.9679, 0.9707, 0.9679, 0.9707, 0.9679, 0.9707, 0.9679, 0.9707, 0.9679, 0.9707, 0.9679, 0.9707, 0.9679, 0.9707, 0.9679, 0.9707, 0.9679, 0.9707, 0.9679, 0.9707, 0.9679, 0.9707, 0.9679, 0.9707, 0.9679, 0.9707, 0.9679, 0.9707, 0.9679, 0.9707, 0.9679, 0.9707, 0.9679, 0.9707, 0.9679, 0.9707, 0.9679, 0.9707, 0.9679, 0.9707, 0.9679, 0.9707, 0.9679, 0.9707, 0.9679, 0.9707, 0.9679, 0.9707, 0.9679, 0.9707, 0.9679, 0.9707, 0.9679, 0.9707, 0.9679, 0.9707, 0.9679, 0.9707, 0.9679, 0.9707, 0.9679, 0.9707, 0.9679, 0.9707, 0.9679, 0.9707, 0.9679, 0.9707, 0.9679, 0.9707, 0.9679, 0.9707, 0.9679, 0.9707, 0.9679, 0.9707, 0.9679, 0.9707, 0.9679, 0.9707, 0.9679, 0.9707, 0.9679, 0.9707, 0.9679, 0.9707, 0.9679, 0.9707, 0.9679, 0.9707, 0.9679, 0.9707, 0.9679, 0.9746, 0.9679, 0.9746, 0.9679, 0.9746, 0.9679, 0.9746, 0.9679, 0.9746, 0.9679, 0.9746, 0.9679, 0.9746, 0.9679, 0.9746, 0.9679, 0.9746, 0.9679, 0.9746, 0.9679, 0.9746, 0.9679, 0.9746, 0.9679, 0.9746, 0.9679, 0.9746, 0.9679, 0.9746, 0.9679, 0.9746, 0.9679, 0.9746, 0.9679, 0.9746, 0.9679, 0.9746, 0.9679, 0.9746, 0.9679, 0.9746, 0.9679, 0.9746, 0.9679, 0.9746, 0.9679, 0.9746, 0.9679, 0.9746, 0.9679, 0.9746, 0.9679, 0.9746, 0.9679, 0.9746, 0.9679, 0.9746, 0.9679, 0.9746, 0.9679, 0.9746, 0.9679, 0.9746, 0.9679, 0.9746, 0.9679, 0.9746, 0.9679, 0.9746, 0.9679, 0.9746, 0.9679, 0.9746, 0.9679, 0.9746, 0.9679, 0.9746, 0.9679, 0.9746, 0.9679, 0.9746, 0.9679, 0.9746, 0.9679, 0.9746, 0.9679, 0.9746, 0.9679, 0.9746, 0.9679, 0.9746, 0.9679, 0.9746, 0.9679, 0.9746, 0.9679, 0.9746, 0.9679, 0.9746, 0.9679, 0.9746, 0.9679, 0.9746, 0.9679, 0.9746, 0.9679, 0.9746, 0.9679, 0.9746, 0.9679, 0.9746, 0.9679, 0.9746, 0.9679, 0.9746, 0.9679, 0.9746, 0.9679, 0.9746, 0.9679, 0.9746, 0.9679, 0.9746, 0.9679, 0.9746, 0.9679, 0.9746, 0.9679, 0.9746, 0.9679, 0.9746, 0.9679, 0.9746, 0.9679, 0.9746, 0.9679, 0.9746, 0.9679, 0.9746, 0.9679, 0.9746, 0.9679, 0.9746, 0.9679, 0.9746, 0.9679, 0.9746, 0.9679, 0.9746, 0.9679, 0.9746, 0.9679, 0.9746, 0.9679, 0.9746, 0.9679, 0.9746, 0.9679, 0.9746, 0.9679, 0.9746, 0.9679, 0.9746, 0.9679, 0.9746, 0.9679, 0.9746, 0.9679, 0.9746, 0.9679, 0.9746, 0.9679, 0.9746, 0.9679, 0.9746, 0.9679, 0.9746, 0.9679, 0.9746, 0.9679, 0.9746, 0.9679, 0.9746, 0.9679, 0.9746, 0.9679, 0.9746, 0.9679, 0.9746, 0.9679, 0.9746, 0.9679, 0.9746, 0.9679, 0.9746, 0.9679, 0.9746, 0.9679, 0.9746, 0.9679, 0.9746, 0.9679, 0.9746, 0.9679, 0.9746, 0.9679, 0.9746, 0.9679, 0.9746, 0.9679, 0.9746, 0.9679, 0.9746, 0.9679, 0.9746, 0.9679, 0.9746, 0.9679, 0.9746, 0.9679, 0.9746, 0.9679, 0.9746, 0.9679, 0.9746, 0.9679, 0.9746, 0.9679, 0.9746, 0.9679, 0.9746, 0.9679, 0.9746, 0.9679, 0.9746, 0.9679, 0.9746, 0.9679, 0.9746, 0.9679, 0.9746, 0.9679, 0.9746, 0.9679, 0.9746, 0.9679, 0.9746, 0.9679, 0.9746, 0.9679, 0.9746, 0.9679, 0.9746, 0.9679, 0.9746, 0.9679])
me_cylinder.materials.append(mat_material_001)
me_cylinder.update()

# ---- objects
ob_cylinder = bpy.data.objects.new('Cylinder', me_cylinder)

# ---- transforms, parenting, visibility, modifiers, constraints
ob_cylinder.location = (0.0, 0.0, 0.0)
ob_cylinder.rotation_euler = (-1.726, -0.7376, 2.37)

# ---- collection membership
col_collection.objects.link(ob_cylinder)

# ---- scene / render settings (as saved in the file)
scene.frame_start = 1; scene.frame_end = 250; scene.frame_set(1)
scene.render.engine = 'BLENDER_EEVEE_NEXT'
scene.render.use_high_quality_normals = True
scene.cycles.sampling_pattern = 'TABULATED_SOBOL'
scene.view_settings.view_transform = 'Filmic'
bpy.context.view_layer.update()

# ---- added for rendering (the .blend has no active camera and no usable light): camera, sun
cam_auto = bpy.data.cameras.new('AutoCamera')
cam_auto.lens = 50.0
cam_auto.sensor_width = 36.0
cam_auto.clip_end = 1000.0
ob_auto_camera = bpy.data.objects.new('AutoCamera', cam_auto)
scene.collection.objects.link(ob_auto_camera)
ob_auto_camera.location = (17.1507, -16.7192, 12.4851)
ob_auto_camera.rotation_euler = (1.09748, -7.21219e-08, 0.694738)
scene.camera = ob_auto_camera
light_auto_sun = bpy.data.lights.new('AutoSun', 'SUN')
light_auto_sun.energy = 3.0
light_auto_sun.angle = 0.0523599
ob_auto_sun = bpy.data.objects.new('AutoSun', light_auto_sun)
scene.collection.objects.link(ob_auto_sun)
ob_auto_sun.rotation_euler = (0.872665, 0.174533, 0.523599)
bpy.context.view_layer.update()
